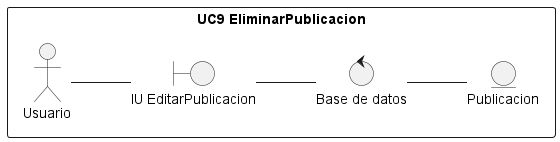

The diagram above was rendered by PlantUML. Its source (embedded in the PNG):
@startuml r11
/'
    Crear el diagrama de clases de análisis y de colaboración de los casos de uso prioritarios del proyecto.

    Para conseguir el diagrama de clases seguir los siguientes pasos:

    1. Identificar las clases Entidad (Modelo)
    2. Identificar las clases Interfaz (Vista)
    3. Identificar las clases Control (Controlador)
    4. Identificar las relaciones entre estas clases
    
    Este diagrama debe ser específico de un caso de uso y las clases deben ser representadas con sus estereotipos.
    
    Para conseguir el diagrama de colaboración, identifique las relaciones (enlaces) entre los objetos y los requerimientos (mensajes) sobre cada objeto involucrado en la descripción del caso de uso.
'/
left to right direction

rectangle "UC9 EliminarPublicacion"{
    actor Usuario 
    entity Publicacion as e1
    boundary "IU EditarPublicacion" as i1
    control "Base de datos" as c1
}
Usuario -- i1
i1 -- c1
c1 -- e1



@enduml